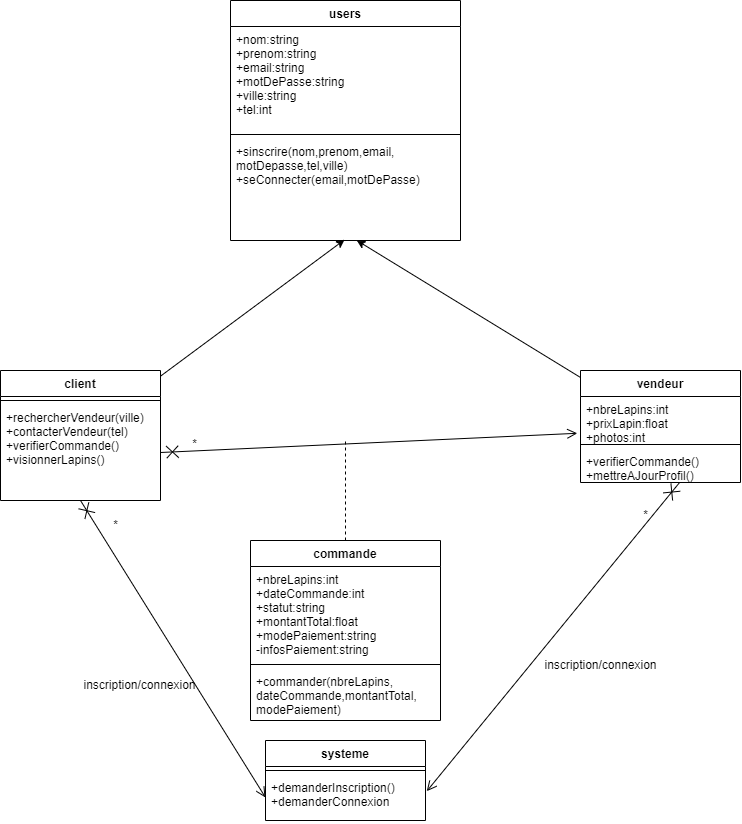

The diagram above was exported from draw.io. Its source (the exported page's mxGraphModel, read from the mxfile embedded in the PNG):
<mxGraphModel dx="909" dy="543" grid="1" gridSize="10" guides="1" tooltips="1" connect="1" arrows="1" fold="1" page="1" pageScale="1" pageWidth="827" pageHeight="1169" math="0" shadow="0">
  <root>
    <mxCell id="0" />
    <mxCell id="1" parent="0" />
    <mxCell id="TnaQNMebqKns0ilBoLp8-1" value="users" style="swimlane;fontStyle=1;align=center;verticalAlign=top;childLayout=stackLayout;horizontal=1;startSize=26;horizontalStack=0;resizeParent=1;resizeParentMax=0;resizeLast=0;collapsible=1;marginBottom=0;" vertex="1" parent="1">
      <mxGeometry x="240" y="20" width="230" height="240" as="geometry" />
    </mxCell>
    <mxCell id="TnaQNMebqKns0ilBoLp8-2" value="+nom:string&#10;+prenom:string&#10;+email:string&#10;+motDePasse:string&#10;+ville:string&#10;+tel:int" style="text;strokeColor=none;fillColor=none;align=left;verticalAlign=top;spacingLeft=4;spacingRight=4;overflow=hidden;rotatable=0;points=[[0,0.5],[1,0.5]];portConstraint=eastwest;" vertex="1" parent="TnaQNMebqKns0ilBoLp8-1">
      <mxGeometry y="26" width="230" height="104" as="geometry" />
    </mxCell>
    <mxCell id="TnaQNMebqKns0ilBoLp8-3" value="" style="line;strokeWidth=1;fillColor=none;align=left;verticalAlign=middle;spacingTop=-1;spacingLeft=3;spacingRight=3;rotatable=0;labelPosition=right;points=[];portConstraint=eastwest;strokeColor=inherit;" vertex="1" parent="TnaQNMebqKns0ilBoLp8-1">
      <mxGeometry y="130" width="230" height="8" as="geometry" />
    </mxCell>
    <mxCell id="TnaQNMebqKns0ilBoLp8-4" value="+sinscrire(nom,prenom,email,&#10;motDepasse,tel,ville)&#10;+seConnecter(email,motDePasse)" style="text;strokeColor=none;fillColor=none;align=left;verticalAlign=top;spacingLeft=4;spacingRight=4;overflow=hidden;rotatable=0;points=[[0,0.5],[1,0.5]];portConstraint=eastwest;" vertex="1" parent="TnaQNMebqKns0ilBoLp8-1">
      <mxGeometry y="138" width="230" height="102" as="geometry" />
    </mxCell>
    <mxCell id="TnaQNMebqKns0ilBoLp8-28" style="rounded=0;orthogonalLoop=1;jettySize=auto;html=1;entryX=0.496;entryY=0.992;entryDx=0;entryDy=0;entryPerimeter=0;" edge="1" parent="1" source="TnaQNMebqKns0ilBoLp8-5" target="TnaQNMebqKns0ilBoLp8-4">
      <mxGeometry relative="1" as="geometry" />
    </mxCell>
    <mxCell id="TnaQNMebqKns0ilBoLp8-5" value="client" style="swimlane;fontStyle=1;align=center;verticalAlign=top;childLayout=stackLayout;horizontal=1;startSize=26;horizontalStack=0;resizeParent=1;resizeParentMax=0;resizeLast=0;collapsible=1;marginBottom=0;" vertex="1" parent="1">
      <mxGeometry x="10" y="390" width="160" height="130" as="geometry" />
    </mxCell>
    <mxCell id="TnaQNMebqKns0ilBoLp8-7" value="" style="line;strokeWidth=1;fillColor=none;align=left;verticalAlign=middle;spacingTop=-1;spacingLeft=3;spacingRight=3;rotatable=0;labelPosition=right;points=[];portConstraint=eastwest;strokeColor=inherit;" vertex="1" parent="TnaQNMebqKns0ilBoLp8-5">
      <mxGeometry y="26" width="160" height="8" as="geometry" />
    </mxCell>
    <mxCell id="TnaQNMebqKns0ilBoLp8-8" value="+rechercherVendeur(ville)&#10;+contacterVendeur(tel)&#10;+verifierCommande()&#10;+visionnerLapins()" style="text;strokeColor=none;fillColor=none;align=left;verticalAlign=top;spacingLeft=4;spacingRight=4;overflow=hidden;rotatable=0;points=[[0,0.5],[1,0.5]];portConstraint=eastwest;" vertex="1" parent="TnaQNMebqKns0ilBoLp8-5">
      <mxGeometry y="34" width="160" height="96" as="geometry" />
    </mxCell>
    <mxCell id="TnaQNMebqKns0ilBoLp8-29" style="edgeStyle=none;rounded=0;orthogonalLoop=1;jettySize=auto;html=1;entryX=0.549;entryY=0.999;entryDx=0;entryDy=0;entryPerimeter=0;" edge="1" parent="1" source="TnaQNMebqKns0ilBoLp8-16" target="TnaQNMebqKns0ilBoLp8-4">
      <mxGeometry relative="1" as="geometry" />
    </mxCell>
    <mxCell id="TnaQNMebqKns0ilBoLp8-16" value="vendeur" style="swimlane;fontStyle=1;align=center;verticalAlign=top;childLayout=stackLayout;horizontal=1;startSize=26;horizontalStack=0;resizeParent=1;resizeParentMax=0;resizeLast=0;collapsible=1;marginBottom=0;" vertex="1" parent="1">
      <mxGeometry x="590" y="390" width="160" height="112" as="geometry" />
    </mxCell>
    <mxCell id="TnaQNMebqKns0ilBoLp8-17" value="+nbreLapins:int&#10;+prixLapin:float&#10;+photos:int&#10;&#10;&#10;" style="text;strokeColor=none;fillColor=none;align=left;verticalAlign=top;spacingLeft=4;spacingRight=4;overflow=hidden;rotatable=0;points=[[0,0.5],[1,0.5]];portConstraint=eastwest;" vertex="1" parent="TnaQNMebqKns0ilBoLp8-16">
      <mxGeometry y="26" width="160" height="44" as="geometry" />
    </mxCell>
    <mxCell id="TnaQNMebqKns0ilBoLp8-18" value="" style="line;strokeWidth=1;fillColor=none;align=left;verticalAlign=middle;spacingTop=-1;spacingLeft=3;spacingRight=3;rotatable=0;labelPosition=right;points=[];portConstraint=eastwest;strokeColor=inherit;" vertex="1" parent="TnaQNMebqKns0ilBoLp8-16">
      <mxGeometry y="70" width="160" height="8" as="geometry" />
    </mxCell>
    <mxCell id="TnaQNMebqKns0ilBoLp8-19" value="+verifierCommande()&#10;+mettreAJourProfil()&#10;" style="text;strokeColor=none;fillColor=none;align=left;verticalAlign=top;spacingLeft=4;spacingRight=4;overflow=hidden;rotatable=0;points=[[0,0.5],[1,0.5]];portConstraint=eastwest;" vertex="1" parent="TnaQNMebqKns0ilBoLp8-16">
      <mxGeometry y="78" width="160" height="34" as="geometry" />
    </mxCell>
    <mxCell id="TnaQNMebqKns0ilBoLp8-32" style="edgeStyle=none;rounded=0;orthogonalLoop=1;jettySize=auto;html=1;dashed=1;endArrow=none;endFill=0;" edge="1" parent="1" source="TnaQNMebqKns0ilBoLp8-20">
      <mxGeometry relative="1" as="geometry">
        <mxPoint x="355" y="460" as="targetPoint" />
      </mxGeometry>
    </mxCell>
    <mxCell id="TnaQNMebqKns0ilBoLp8-20" value="commande" style="swimlane;fontStyle=1;align=center;verticalAlign=top;childLayout=stackLayout;horizontal=1;startSize=26;horizontalStack=0;resizeParent=1;resizeParentMax=0;resizeLast=0;collapsible=1;marginBottom=0;" vertex="1" parent="1">
      <mxGeometry x="260" y="560" width="190" height="180" as="geometry" />
    </mxCell>
    <mxCell id="TnaQNMebqKns0ilBoLp8-21" value="+nbreLapins:int&#10;+dateCommande:int&#10;+statut:string&#10;+montantTotal:float&#10;+modePaiement:string&#10;-infosPaiement:string&#10;" style="text;strokeColor=none;fillColor=none;align=left;verticalAlign=top;spacingLeft=4;spacingRight=4;overflow=hidden;rotatable=0;points=[[0,0.5],[1,0.5]];portConstraint=eastwest;" vertex="1" parent="TnaQNMebqKns0ilBoLp8-20">
      <mxGeometry y="26" width="190" height="94" as="geometry" />
    </mxCell>
    <mxCell id="TnaQNMebqKns0ilBoLp8-22" value="" style="line;strokeWidth=1;fillColor=none;align=left;verticalAlign=middle;spacingTop=-1;spacingLeft=3;spacingRight=3;rotatable=0;labelPosition=right;points=[];portConstraint=eastwest;strokeColor=inherit;" vertex="1" parent="TnaQNMebqKns0ilBoLp8-20">
      <mxGeometry y="120" width="190" height="8" as="geometry" />
    </mxCell>
    <mxCell id="TnaQNMebqKns0ilBoLp8-23" value="+commander(nbreLapins,&#10;dateCommande,montantTotal,&#10;modePaiement)" style="text;strokeColor=none;fillColor=none;align=left;verticalAlign=top;spacingLeft=4;spacingRight=4;overflow=hidden;rotatable=0;points=[[0,0.5],[1,0.5]];portConstraint=eastwest;" vertex="1" parent="TnaQNMebqKns0ilBoLp8-20">
      <mxGeometry y="128" width="190" height="52" as="geometry" />
    </mxCell>
    <mxCell id="TnaQNMebqKns0ilBoLp8-24" value="systeme" style="swimlane;fontStyle=1;align=center;verticalAlign=top;childLayout=stackLayout;horizontal=1;startSize=26;horizontalStack=0;resizeParent=1;resizeParentMax=0;resizeLast=0;collapsible=1;marginBottom=0;" vertex="1" parent="1">
      <mxGeometry x="275" y="760" width="160" height="80" as="geometry" />
    </mxCell>
    <mxCell id="TnaQNMebqKns0ilBoLp8-26" value="" style="line;strokeWidth=1;fillColor=none;align=left;verticalAlign=middle;spacingTop=-1;spacingLeft=3;spacingRight=3;rotatable=0;labelPosition=right;points=[];portConstraint=eastwest;strokeColor=inherit;" vertex="1" parent="TnaQNMebqKns0ilBoLp8-24">
      <mxGeometry y="26" width="160" height="8" as="geometry" />
    </mxCell>
    <mxCell id="TnaQNMebqKns0ilBoLp8-27" value="+demanderInscription()&#10;+demanderConnexion" style="text;strokeColor=none;fillColor=none;align=left;verticalAlign=top;spacingLeft=4;spacingRight=4;overflow=hidden;rotatable=0;points=[[0,0.5],[1,0.5]];portConstraint=eastwest;" vertex="1" parent="TnaQNMebqKns0ilBoLp8-24">
      <mxGeometry y="34" width="160" height="46" as="geometry" />
    </mxCell>
    <mxCell id="TnaQNMebqKns0ilBoLp8-31" value="" style="endArrow=open;startArrow=cross;endFill=0;startFill=0;endSize=8;startSize=10;html=1;rounded=0;entryX=-0.02;entryY=0.836;entryDx=0;entryDy=0;entryPerimeter=0;exitX=1;exitY=0.5;exitDx=0;exitDy=0;" edge="1" parent="1" source="TnaQNMebqKns0ilBoLp8-8" target="TnaQNMebqKns0ilBoLp8-17">
      <mxGeometry width="160" relative="1" as="geometry">
        <mxPoint x="220" y="550" as="sourcePoint" />
        <mxPoint x="380" y="550" as="targetPoint" />
      </mxGeometry>
    </mxCell>
    <mxCell id="TnaQNMebqKns0ilBoLp8-34" value="" style="endArrow=open;startArrow=cross;endFill=0;startFill=0;endSize=8;startSize=10;html=1;rounded=0;exitX=0.5;exitY=1;exitDx=0;exitDy=0;exitPerimeter=0;entryX=0;entryY=0.5;entryDx=0;entryDy=0;" edge="1" parent="1" source="TnaQNMebqKns0ilBoLp8-8" target="TnaQNMebqKns0ilBoLp8-27">
      <mxGeometry width="160" relative="1" as="geometry">
        <mxPoint x="220" y="920" as="sourcePoint" />
        <mxPoint x="380" y="920" as="targetPoint" />
      </mxGeometry>
    </mxCell>
    <mxCell id="TnaQNMebqKns0ilBoLp8-35" value="" style="endArrow=open;startArrow=cross;endFill=0;startFill=0;endSize=8;startSize=10;html=1;rounded=0;exitX=0.618;exitY=1.008;exitDx=0;exitDy=0;exitPerimeter=0;entryX=1.008;entryY=0.363;entryDx=0;entryDy=0;entryPerimeter=0;" edge="1" parent="1" source="TnaQNMebqKns0ilBoLp8-19" target="TnaQNMebqKns0ilBoLp8-27">
      <mxGeometry width="160" relative="1" as="geometry">
        <mxPoint x="220" y="700" as="sourcePoint" />
        <mxPoint x="380" y="700" as="targetPoint" />
      </mxGeometry>
    </mxCell>
    <mxCell id="TnaQNMebqKns0ilBoLp8-36" value="*" style="text;html=1;align=center;verticalAlign=middle;resizable=0;points=[];autosize=1;strokeColor=none;fillColor=none;" vertex="1" parent="1">
      <mxGeometry x="189" y="449" width="30" height="30" as="geometry" />
    </mxCell>
    <mxCell id="TnaQNMebqKns0ilBoLp8-37" value="*" style="text;html=1;align=center;verticalAlign=middle;resizable=0;points=[];autosize=1;strokeColor=none;fillColor=none;" vertex="1" parent="1">
      <mxGeometry x="110" y="530" width="30" height="30" as="geometry" />
    </mxCell>
    <mxCell id="TnaQNMebqKns0ilBoLp8-39" value="*" style="text;html=1;align=center;verticalAlign=middle;resizable=0;points=[];autosize=1;strokeColor=none;fillColor=none;" vertex="1" parent="1">
      <mxGeometry x="640" y="520" width="30" height="30" as="geometry" />
    </mxCell>
    <mxCell id="TnaQNMebqKns0ilBoLp8-40" value="inscription/connexion" style="text;html=1;align=center;verticalAlign=middle;resizable=0;points=[];autosize=1;strokeColor=none;fillColor=none;" vertex="1" parent="1">
      <mxGeometry x="79" y="690" width="140" height="30" as="geometry" />
    </mxCell>
    <mxCell id="TnaQNMebqKns0ilBoLp8-41" value="inscription/connexion" style="text;html=1;align=center;verticalAlign=middle;resizable=0;points=[];autosize=1;strokeColor=none;fillColor=none;" vertex="1" parent="1">
      <mxGeometry x="540" y="670" width="140" height="30" as="geometry" />
    </mxCell>
  </root>
</mxGraphModel>